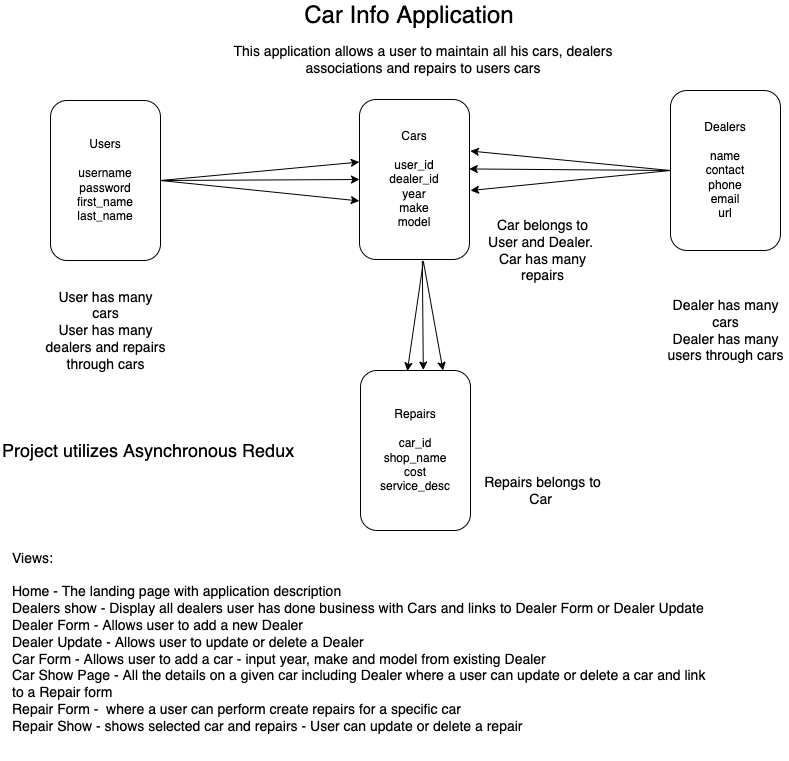

The diagram above was exported from draw.io. Its source (the exported page's mxGraphModel, read from the mxfile embedded in the PNG):
<mxGraphModel dx="771" dy="725" grid="1" gridSize="10" guides="1" tooltips="1" connect="1" arrows="1" fold="1" page="1" pageScale="1" pageWidth="850" pageHeight="1100" background="#ffffff" math="0" shadow="0">
  <root>
    <mxCell id="0" />
    <mxCell id="1" parent="0" />
    <mxCell id="3" value="Users&lt;br&gt;&lt;br&gt;username&lt;br&gt;password&lt;br&gt;first_name&lt;br&gt;last_name" style="rounded=1;whiteSpace=wrap;html=1;" parent="1" vertex="1">
      <mxGeometry x="80" y="120" width="110" height="160" as="geometry" />
    </mxCell>
    <mxCell id="4" value="Cars&lt;br&gt;&lt;br&gt;user_id&lt;br&gt;dealer_id&lt;br&gt;year&lt;br&gt;make&lt;br&gt;model" style="rounded=1;whiteSpace=wrap;html=1;" parent="1" vertex="1">
      <mxGeometry x="389" y="119" width="110" height="160" as="geometry" />
    </mxCell>
    <mxCell id="5" value="Dealers&lt;br&gt;&lt;br&gt;name&lt;br&gt;contact&lt;br&gt;phone&lt;br&gt;email&lt;br&gt;url" style="rounded=1;whiteSpace=wrap;html=1;" parent="1" vertex="1">
      <mxGeometry x="700" y="110" width="110" height="160" as="geometry" />
    </mxCell>
    <mxCell id="6" value="Repairs&lt;br&gt;&lt;br&gt;car_id&lt;br&gt;shop_name&lt;br&gt;cost&lt;br&gt;service_desc" style="rounded=1;whiteSpace=wrap;html=1;" parent="1" vertex="1">
      <mxGeometry x="390" y="390" width="110" height="160" as="geometry" />
    </mxCell>
    <mxCell id="7" value="" style="endArrow=classic;html=1;exitX=1;exitY=0.5;exitDx=0;exitDy=0;entryX=0;entryY=0.5;entryDx=0;entryDy=0;" parent="1" source="3" target="4" edge="1">
      <mxGeometry width="50" height="50" relative="1" as="geometry">
        <mxPoint x="400" y="370" as="sourcePoint" />
        <mxPoint x="450" y="320" as="targetPoint" />
      </mxGeometry>
    </mxCell>
    <mxCell id="8" value="" style="endArrow=classic;html=1;entryX=-0.002;entryY=0.391;entryDx=0;entryDy=0;entryPerimeter=0;" parent="1" target="4" edge="1">
      <mxGeometry width="50" height="50" relative="1" as="geometry">
        <mxPoint x="190" y="200" as="sourcePoint" />
        <mxPoint x="450" y="320" as="targetPoint" />
      </mxGeometry>
    </mxCell>
    <mxCell id="9" value="" style="endArrow=classic;html=1;entryX=-0.002;entryY=0.634;entryDx=0;entryDy=0;entryPerimeter=0;" parent="1" target="4" edge="1">
      <mxGeometry width="50" height="50" relative="1" as="geometry">
        <mxPoint x="190" y="200" as="sourcePoint" />
        <mxPoint x="450" y="320" as="targetPoint" />
      </mxGeometry>
    </mxCell>
    <mxCell id="10" value="" style="endArrow=classic;html=1;exitX=0;exitY=0.5;exitDx=0;exitDy=0;entryX=0.998;entryY=0.434;entryDx=0;entryDy=0;entryPerimeter=0;" parent="1" source="5" target="4" edge="1">
      <mxGeometry width="50" height="50" relative="1" as="geometry">
        <mxPoint x="400" y="370" as="sourcePoint" />
        <mxPoint x="450" y="320" as="targetPoint" />
      </mxGeometry>
    </mxCell>
    <mxCell id="11" value="" style="endArrow=classic;html=1;exitX=0;exitY=0.5;exitDx=0;exitDy=0;" parent="1" source="5" edge="1">
      <mxGeometry width="50" height="50" relative="1" as="geometry">
        <mxPoint x="400" y="370" as="sourcePoint" />
        <mxPoint x="500" y="210" as="targetPoint" />
      </mxGeometry>
    </mxCell>
    <mxCell id="12" value="" style="endArrow=classic;html=1;exitX=0;exitY=0.5;exitDx=0;exitDy=0;entryX=1.008;entryY=0.322;entryDx=0;entryDy=0;entryPerimeter=0;" parent="1" source="5" target="4" edge="1">
      <mxGeometry width="50" height="50" relative="1" as="geometry">
        <mxPoint x="400" y="370" as="sourcePoint" />
        <mxPoint x="450" y="320" as="targetPoint" />
      </mxGeometry>
    </mxCell>
    <mxCell id="13" value="" style="endArrow=classic;html=1;exitX=0.571;exitY=1.009;exitDx=0;exitDy=0;exitPerimeter=0;entryX=0.571;entryY=-0.003;entryDx=0;entryDy=0;entryPerimeter=0;" parent="1" source="4" target="6" edge="1">
      <mxGeometry width="50" height="50" relative="1" as="geometry">
        <mxPoint x="400" y="370" as="sourcePoint" />
        <mxPoint x="460" y="390" as="targetPoint" />
      </mxGeometry>
    </mxCell>
    <mxCell id="14" value="" style="endArrow=classic;html=1;entryX=0.426;entryY=0.003;entryDx=0;entryDy=0;entryPerimeter=0;exitX=0.58;exitY=1.016;exitDx=0;exitDy=0;exitPerimeter=0;" parent="1" source="4" target="6" edge="1">
      <mxGeometry width="50" height="50" relative="1" as="geometry">
        <mxPoint x="445" y="280" as="sourcePoint" />
        <mxPoint x="450" y="320" as="targetPoint" />
      </mxGeometry>
    </mxCell>
    <mxCell id="15" value="" style="endArrow=classic;html=1;exitX=0.58;exitY=1.009;exitDx=0;exitDy=0;exitPerimeter=0;entryX=0.75;entryY=0;entryDx=0;entryDy=0;" parent="1" source="4" target="6" edge="1">
      <mxGeometry width="50" height="50" relative="1" as="geometry">
        <mxPoint x="400" y="370" as="sourcePoint" />
        <mxPoint x="450" y="320" as="targetPoint" />
      </mxGeometry>
    </mxCell>
    <mxCell id="16" value="&lt;font style=&quot;font-size: 14px;&quot;&gt;User has many cars&lt;br&gt;User has many dealers and repairs through cars&lt;/font&gt;" style="text;strokeColor=none;align=center;fillColor=none;html=1;verticalAlign=middle;whiteSpace=wrap;rounded=0;" parent="1" vertex="1">
      <mxGeometry x="72.5" y="310" width="125" height="80" as="geometry" />
    </mxCell>
    <mxCell id="17" value="&lt;font style=&quot;font-size: 14px;&quot;&gt;Dealer has many cars&lt;br&gt;Dealer has many users through cars&lt;/font&gt;" style="text;strokeColor=none;align=center;fillColor=none;html=1;verticalAlign=middle;whiteSpace=wrap;rounded=0;" parent="1" vertex="1">
      <mxGeometry x="692.5" y="310" width="125" height="80" as="geometry" />
    </mxCell>
    <mxCell id="18" value="&lt;font style=&quot;font-size: 14px;&quot;&gt;Views:&lt;br&gt;&lt;br&gt;Home - The landing page with application description&lt;br&gt;Dealers show - Display all dealers user has done business with Cars and links to Dealer Form or Dealer Update&lt;br&gt;Dealer Form - Allows user to add a new Dealer&lt;br&gt;Dealer Update - Allows user to update or delete a Dealer&lt;br&gt;Car Form - Allows user to add a car - input year, make and model from existing Dealer&lt;br&gt;Car Show Page - All the details on a given car including Dealer where a user can update or delete a car and link to a Repair form&lt;br&gt;Repair Form -&amp;nbsp; where a user can perform create repairs for a specific car&lt;br&gt;Repair Show - shows selected car and repairs - User can update or delete a repair&lt;br&gt;&lt;br&gt;&lt;/font&gt;" style="text;strokeColor=none;align=left;fillColor=none;html=1;verticalAlign=middle;whiteSpace=wrap;rounded=0;" parent="1" vertex="1">
      <mxGeometry x="40" y="560" width="700" height="220" as="geometry" />
    </mxCell>
    <mxCell id="19" value="&lt;font style=&quot;font-size: 18px;&quot;&gt;Project utilizes Asynchronous Redux&amp;nbsp;&lt;/font&gt;" style="text;strokeColor=none;align=left;fillColor=none;html=1;verticalAlign=middle;whiteSpace=wrap;rounded=0;fontSize=14;" parent="1" vertex="1">
      <mxGeometry x="30" y="455" width="320" height="30" as="geometry" />
    </mxCell>
    <mxCell id="21" value="&lt;font style=&quot;font-size: 24px;&quot;&gt;Car Info Application&lt;/font&gt;" style="text;strokeColor=none;align=center;fillColor=none;html=1;verticalAlign=middle;whiteSpace=wrap;rounded=0;fontSize=18;" parent="1" vertex="1">
      <mxGeometry x="274" y="20" width="330" height="30" as="geometry" />
    </mxCell>
    <mxCell id="22" value="&lt;span style=&quot;font-size: 14px;&quot;&gt;Car belongs to User and Dealer.&amp;nbsp; Car has many repairs&lt;/span&gt;" style="text;strokeColor=none;align=center;fillColor=none;html=1;verticalAlign=middle;whiteSpace=wrap;rounded=0;" parent="1" vertex="1">
      <mxGeometry x="510" y="230" width="125" height="80" as="geometry" />
    </mxCell>
    <mxCell id="23" value="&lt;span style=&quot;font-size: 14px;&quot;&gt;Repairs belongs to Car&amp;nbsp;&lt;/span&gt;" style="text;strokeColor=none;align=center;fillColor=none;html=1;verticalAlign=middle;whiteSpace=wrap;rounded=0;" parent="1" vertex="1">
      <mxGeometry x="510" y="470" width="125" height="80" as="geometry" />
    </mxCell>
    <mxCell id="24" value="&lt;span style=&quot;font-size: 14px;&quot;&gt;This application allows a user to maintain all his cars, dealers associations and repairs to users cars&lt;/span&gt;" style="text;strokeColor=none;align=center;fillColor=none;html=1;verticalAlign=middle;whiteSpace=wrap;rounded=0;" parent="1" vertex="1">
      <mxGeometry x="250" y="39" width="406" height="80" as="geometry" />
    </mxCell>
  </root>
</mxGraphModel>